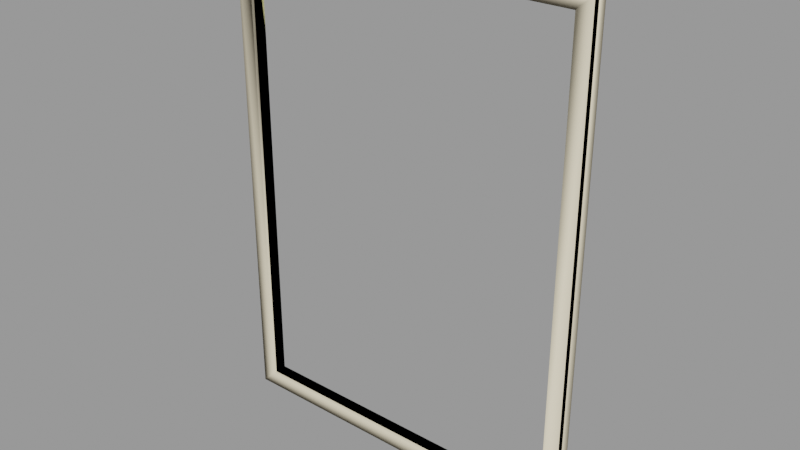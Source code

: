 # Source: window004b.blend  (saved by Blender 2.92.15; exported with 4.5.12 LTS)
import bpy
from mathutils import Matrix  # noqa: F401  (used for matrix-valued properties, if any)

bpy.ops.wm.read_factory_settings(use_empty=True)
scene = bpy.context.scene
scene.name = 'window004b.qc'

# ---- collections
col_window004b = bpy.data.collections.new('window004b'); scene.collection.children.link(col_window004b)

# ---- materials (node trees are filled in below, after node groups)
mat_window004 = bpy.data.materials.new('window004')
mat_window004.use_transparent_shadow = False
mat_window004.diffuse_color = (0.6474, 0.6944, 0.4466, 1.0)
mat_phy = bpy.data.materials.new('  phy')
mat_phy.use_transparent_shadow = False
mat_phy.diffuse_color = (0.9344, 0.8276, 0.6063, 1.0)

# ---- material node trees

# ---- meshes
me_window004b_reference = bpy.data.meshes.new('window004b_reference')
me_window004b_reference.from_pydata([(44.0, -4.5, 60.0), (0.0, -2.0, 60.0), (44.0, -2.0, 60.0), (0.0, -4.5, 60.0), (-44.0, -4.5, 60.0), (-44.0, -2.0, 60.0), (44.0, -4.5, -60.0), (44.0, -2.0, 0.0), (44.0, -2.0, -60.0), (44.0, -4.5, 0.0), (-44.0, -2.0, 0.0), (-44.0, -4.5, 0.0), (-44.0, -4.5, -60.0), (-44.0, -2.0, -60.0), (48.0, -6.0, 64.0), (44.0, -5.25, 0.0), (48.0, -6.0, 0.0), (48.0, -6.0, -64.0), (44.0, -5.25, -60.0), (0.0, -5.25, -60.0), (0.0, -6.0, -64.0), (-48.0, -6.0, -64.0), (-44.0, -5.25, -60.0), (-44.0, -5.25, 0.0), (-48.0, -6.0, 0.0), (-48.0, -6.0, 64.0), (-44.0, -5.25, 60.0), (0.0, -5.25, 60.0), (0.0, -6.0, 64.0), (44.0, -5.25, 60.0), (0.0, -4.5, -60.0), (-48.0, -4.5, -64.0), (0.0, -4.5, -64.0), (48.0, -4.5, -64.0), (0.0, -2.0, -60.0), (-48.0, -4.5, 64.0), (-48.0, -4.5, 0.0), (48.0, -4.5, 0.0), (48.0, -4.5, 64.0), (0.0, -4.5, 64.0)], [], [(0, 1, 2), (0, 3, 1), (4, 1, 3), (4, 5, 1), (6, 7, 8), (6, 9, 7), (0, 7, 9), (0, 2, 7), (4, 10, 5), (4, 11, 10), (12, 10, 11), (12, 13, 10), (14, 15, 16), (17, 16, 15), (17, 15, 18), (17, 18, 19), (17, 19, 20), (21, 20, 19), (21, 19, 22), (21, 22, 23), (21, 23, 24), (25, 24, 23), (25, 23, 26), (25, 26, 27), (25, 27, 28), (14, 28, 27), (14, 27, 29), (14, 29, 15), (0, 15, 29), (0, 9, 15), (6, 15, 9), (6, 18, 15), (6, 19, 18), (6, 30, 19), (12, 19, 30), (12, 22, 19), (31, 20, 21), (31, 32, 20), (33, 20, 32), (33, 17, 20), (12, 34, 13), (12, 30, 34), (6, 34, 30), (6, 8, 34), (12, 23, 22), (12, 11, 23), (4, 23, 11), (4, 26, 23), (35, 24, 25), (35, 36, 24), (31, 24, 36), (31, 21, 24), (33, 16, 17), (33, 37, 16), (38, 16, 37), (38, 14, 16), (4, 27, 26), (4, 3, 27), (0, 27, 3), (0, 29, 27), (38, 28, 14), (38, 39, 28), (35, 28, 39), (35, 25, 28)])
me_window004b_reference.polygons.foreach_set('use_smooth', [True] * 64)
_k = set([(0, 2), (0, 29), (4, 5), (4, 26), (6, 8), (6, 18), (12, 13), (12, 22), (14, 16), (14, 28), (14, 38), (15, 18), (15, 29), (16, 17), (16, 38), (17, 20), (17, 33), (18, 19), (19, 22), (20, 21), (20, 33), (21, 24), (21, 31), (22, 23), (23, 26), (24, 25), (24, 31), (25, 28), (25, 35), (26, 27), (27, 29), (28, 35)])
me_window004b_reference.attributes.new('sharp_edge', 'BOOLEAN', 'EDGE').data.foreach_set('value', [ (min(e.vertices), max(e.vertices)) in _k for e in me_window004b_reference.edges])
_uv = me_window004b_reference.uv_layers.new(name='UVMap')
_uv.uv.foreach_set('vector', [0.0733, 0.1682, 0.04985, 0.581, 0.04985, 0.1682, 0.0733, 0.1682, 0.0733, 0.581, 0.04985, 0.581, 0.0733, 0.9939, 0.04985, 0.581, 0.0733, 0.581, 0.0733, 0.9939, 0.04985, 0.9939, 0.04985, 0.581, 0.3153, 0.1682, 0.2981, 0.581, 0.2981, 0.1682, 0.3153, 0.1682, 0.3153, 0.581, 0.2981, 0.581, 0.3153, 0.9939, 0.2981, 0.581, 0.3153, 0.581, 0.3153, 0.9939, 0.2981, 0.9939, 0.2981, 0.581, 0.3386, 0.9939, 0.3194, 0.581, 0.3194, 0.9939, 0.3386, 0.9939, 0.3386, 0.581, 0.3194, 0.581, 0.3386, 0.1682, 0.3194, 0.581, 0.3386, 0.581, 0.3386, 0.1682, 0.3194, 0.1682, 0.3194, 0.581, 0.989, 0.9939, 0.9632, 0.581, 0.989, 0.581, 0.989, 0.1682, 0.989, 0.581, 0.9632, 0.581, 0.989, 0.1682, 0.9632, 0.581, 0.9632, 0.194, 0.989, 0.1682, 0.9632, 0.194, 0.6794, 0.194, 0.989, 0.1682, 0.6794, 0.194, 0.6794, 0.1682, 0.3698, 0.1682, 0.6794, 0.1682, 0.6794, 0.194, 0.3698, 0.1682, 0.6794, 0.194, 0.3956, 0.194, 0.3698, 0.1682, 0.3956, 0.194, 0.3956, 0.581, 0.3698, 0.1682, 0.3956, 0.581, 0.3698, 0.581, 0.3698, 0.9939, 0.3698, 0.581, 0.3956, 0.581, 0.3698, 0.9939, 0.3956, 0.581, 0.3956, 0.9681, 0.3698, 0.9939, 0.3956, 0.9681, 0.6794, 0.9681, 0.3698, 0.9939, 0.6794, 0.9681, 0.6794, 0.9939, 0.989, 0.9939, 0.6794, 0.9939, 0.6794, 0.9681, 0.989, 0.9939, 0.6794, 0.9681, 0.9632, 0.9681, 0.989, 0.9939, 0.9632, 0.9681, 0.9632, 0.581, 0.9632, 0.9681, 0.9632, 0.581, 0.9632, 0.9681, 0.9632, 0.9681, 0.9632, 0.581, 0.9632, 0.581, 0.9632, 0.194, 0.9632, 0.581, 0.9632, 0.581, 0.9632, 0.194, 0.9632, 0.194, 0.9632, 0.581, 0.9632, 0.194, 0.6794, 0.194, 0.9632, 0.194, 0.9632, 0.194, 0.6794, 0.194, 0.6794, 0.194, 0.3956, 0.194, 0.6794, 0.194, 0.6794, 0.194, 0.3956, 0.194, 0.3956, 0.194, 0.6794, 0.194, 0.07737, 0.9939, 0.09027, 0.581, 0.09027, 0.9939, 0.07737, 0.9939, 0.07737, 0.581, 0.09027, 0.581, 0.07737, 0.1682, 0.09027, 0.581, 0.07737, 0.581, 0.07737, 0.1682, 0.09027, 0.1682, 0.09027, 0.581, 0.0221, 0.9939, 0.04556, 0.581, 0.04556, 0.9939, 0.0221, 0.9939, 0.0221, 0.581, 0.04556, 0.581, 0.0221, 0.1682, 0.04556, 0.581, 0.0221, 0.581, 0.0221, 0.1682, 0.04556, 0.1682, 0.04556, 0.581, 0.3956, 0.194, 0.3956, 0.581, 0.3956, 0.194, 0.3956, 0.194, 0.3956, 0.581, 0.3956, 0.581, 0.3956, 0.9681, 0.3956, 0.581, 0.3956, 0.581, 0.3956, 0.9681, 0.3956, 0.9681, 0.3956, 0.581, 0.3436, 0.9939, 0.3533, 0.581, 0.3533, 0.9939, 0.3436, 0.9939, 0.3436, 0.581, 0.3533, 0.581, 0.3436, 0.1682, 0.3533, 0.581, 0.3436, 0.581, 0.3436, 0.1682, 0.3533, 0.1682, 0.3533, 0.581, 0.3664, 0.1682, 0.3567, 0.581, 0.3567, 0.1682, 0.3664, 0.1682, 0.3664, 0.581, 0.3567, 0.581, 0.3664, 0.9939, 0.3567, 0.581, 0.3664, 0.581, 0.3664, 0.9939, 0.3567, 0.9939, 0.3567, 0.581, 0.3956, 0.9681, 0.6794, 0.9681, 0.3956, 0.9681, 0.3956, 0.9681, 0.6794, 0.9681, 0.6794, 0.9681, 0.9632, 0.9681, 0.6794, 0.9681, 0.6794, 0.9681, 0.9632, 0.9681, 0.9632, 0.9681, 0.6794, 0.9681, 0.1081, 0.1682, 0.09518, 0.581, 0.09518, 0.1682, 0.1081, 0.1682, 0.1081, 0.581, 0.09518, 0.581, 0.1081, 0.9939, 0.09518, 0.581, 0.1081, 0.581, 0.1081, 0.9939, 0.09518, 0.9939, 0.09518, 0.581])
me_window004b_reference.materials.append(mat_window004)
me_window004b_reference.use_remesh_fix_poles = True
me_window004b_reference.use_remesh_preserve_attributes = False
me_window004b_reference.use_mirror_vertex_groups = False
me_window004b_reference.update()
me_window004b_reference.normals_split_custom_set([tuple(v) for v in zip(*[iter([-5.349e-08, 0.0, -1.0, 3.132e-10, 0.0, -1.0, -1.214e-07, 0.0, -1.0, -5.349e-08, 0.0, -1.0, -9.047e-15, 0.0, -1.0, 3.132e-10, 0.0, -1.0, 6.184e-08, 0.0, -1.0, 3.132e-10, 0.0, -1.0, -9.047e-15, 0.0, -1.0, 6.184e-08, 0.0, -1.0, 1.387e-07, 0.0, -1.0, 3.132e-10, 0.0, -1.0, -1.0, 0.0, 0.0, -1.0, 0.0, 0.0, -1.0, 0.0, 0.0, -1.0, 0.0, 0.0, -1.0, 0.0, 0.0, -1.0, 0.0, 0.0, -1.0, 0.0, 0.0, -1.0, 0.0, 0.0, -1.0, 0.0, 0.0, -1.0, 0.0, 0.0, -1.0, 0.0, 0.0, -1.0, 0.0, 0.0, 1.0, 0.0, 0.0, 1.0, 0.0, 0.0, 1.0, 0.0, 0.0, 1.0, 0.0, 0.0, 1.0, 0.0, 0.0, 1.0, 0.0, 0.0, 1.0, 0.0, 0.0, 1.0, 0.0, 0.0, 1.0, 0.0, 0.0, 1.0, 0.0, 0.0, 1.0, 0.0, 0.0, 1.0, 0.0, 0.0, -0.09294, -0.9913, -0.09294, -0.1843, -0.9829, -4.406e-08, -0.1843, -0.9829, -4.394e-08, -0.09294, -0.9913, 0.09294, -0.1843, -0.9829, -4.394e-08, -0.1843, -0.9829, -4.406e-08, -0.09294, -0.9913, 0.09294, -0.1843, -0.9829, -4.406e-08, -0.09294, -0.9913, 0.09294, -0.09294, -0.9913, 0.09294, -0.09294, -0.9913, 0.09294, 3.925e-08, -0.9829, 0.1843, -0.09294, -0.9913, 0.09294, 3.925e-08, -0.9829, 0.1843, 3.906e-08, -0.9829, 0.1843, 0.09294, -0.9913, 0.09294, 3.906e-08, -0.9829, 0.1843, 3.925e-08, -0.9829, 0.1843, 0.09294, -0.9913, 0.09294, 3.925e-08, -0.9829, 0.1843, 0.09294, -0.9913, 0.09294, 0.09294, -0.9913, 0.09294, 0.09294, -0.9913, 0.09294, 0.1843, -0.9829, -4.406e-08, 0.09294, -0.9913, 0.09294, 0.1843, -0.9829, -4.406e-08, 0.1843, -0.9829, -4.394e-08, 0.09294, -0.9913, -0.09294, 0.1843, -0.9829, -4.394e-08, 0.1843, -0.9829, -4.406e-08, 0.09294, -0.9913, -0.09294, 0.1843, -0.9829, -4.406e-08, 0.09294, -0.9913, -0.09294, 0.09294, -0.9913, -0.09294, 0.09294, -0.9913, -0.09294, 3.925e-08, -0.9829, -0.1843, 0.09294, -0.9913, -0.09294, 3.925e-08, -0.9829, -0.1843, 3.906e-08, -0.9829, -0.1843, -0.09294, -0.9913, -0.09294, 3.906e-08, -0.9829, -0.1843, 3.925e-08, -0.9829, -0.1843, -0.09294, -0.9913, -0.09294, 3.925e-08, -0.9829, -0.1843, -0.09294, -0.9913, -0.09294, -0.09294, -0.9913, -0.09294, -0.09294, -0.9913, -0.09294, -0.1843, -0.9829, -4.406e-08, -1.0, 0.0, 0.0, -1.0, 0.0, 0.0, -1.0, 0.0, 0.0, -1.0, 0.0, 0.0, -1.0, 0.0, 0.0, -1.0, 0.0, 0.0, -1.0, 0.0, 0.0, -1.0, 0.0, 0.0, -1.0, 0.0, 0.0, -1.0, 0.0, 0.0, -1.0, 0.0, 0.0, -1.0, 0.0, 0.0, 1.379e-07, 0.0, 1.0, 0.0, 0.0, 1.0, 0.0, 0.0, 1.0, 1.379e-07, 0.0, 1.0, 0.0, 0.0, 1.0, 0.0, 0.0, 1.0, 4.178e-09, 0.0, 1.0, 0.0, 0.0, 1.0, 0.0, 0.0, 1.0, 4.178e-09, 0.0, 1.0, 0.0, 0.0, 1.0, 0.0, 0.0, 1.0, 0.0, 0.0, -1.0, 0.0, 0.0, -1.0, 0.0, 0.0, -1.0, 0.0, 0.0, -1.0, 0.0, 0.0, -1.0, 0.0, 0.0, -1.0, 0.0, 0.0, -1.0, 0.0, 0.0, -1.0, 0.0, 0.0, -1.0, 0.0, 0.0, -1.0, 0.0, 0.0, -1.0, 0.0, 0.0, -1.0, 4.178e-09, 0.0, 1.0, 5.324e-09, 0.0, 1.0, 8.67e-09, 0.0, 1.0, 4.178e-09, 0.0, 1.0, 0.0, 0.0, 1.0, 5.324e-09, 0.0, 1.0, 1.379e-07, 0.0, 1.0, 5.324e-09, 0.0, 1.0, 0.0, 0.0, 1.0, 1.379e-07, 0.0, 1.0, 2.861e-07, 0.0, 1.0, 5.324e-09, 0.0, 1.0, 1.0, 0.0, 0.0, 1.0, 0.0, 0.0, 1.0, 0.0, 0.0, 1.0, 0.0, 0.0, 1.0, 0.0, 0.0, 1.0, 0.0, 0.0, 1.0, 0.0, 0.0, 1.0, 0.0, 0.0, 1.0, 0.0, 0.0, 1.0, 0.0, 0.0, 1.0, 0.0, 0.0, 1.0, 0.0, 0.0, -1.0, 0.0, 0.0, -1.0, 0.0, 0.0, -1.0, 0.0, 0.0, -1.0, 0.0, 0.0, -1.0, 0.0, 0.0, -1.0, 0.0, 0.0, -1.0, 0.0, 0.0, -1.0, 0.0, 0.0, -1.0, 0.0, 0.0, -1.0, 0.0, 0.0, -1.0, 0.0, 0.0, -1.0, 0.0, 0.0, 1.0, 0.0, 0.0, 1.0, 0.0, 0.0, 1.0, 0.0, 0.0, 1.0, 0.0, 0.0, 1.0, 0.0, 0.0, 1.0, 0.0, 0.0, 1.0, 0.0, 0.0, 1.0, 0.0, 0.0, 1.0, 0.0, 0.0, 1.0, 0.0, 0.0, 1.0, 0.0, 0.0, 1.0, 0.0, 0.0, 6.184e-08, 0.0, -1.0, 0.0, 0.0, -1.0, 0.0, 0.0, -1.0, 6.184e-08, 0.0, -1.0, -9.047e-15, 0.0, -1.0, 0.0, 0.0, -1.0, -5.349e-08, 0.0, -1.0, 0.0, 0.0, -1.0, -9.047e-15, 0.0, -1.0, -5.349e-08, 0.0, -1.0, 0.0, 0.0, -1.0, 0.0, 0.0, -1.0, 0.0, 0.0, 1.0, 0.0, 0.0, 1.0, 0.0, 0.0, 1.0, 0.0, 0.0, 1.0, 0.0, 0.0, 1.0, 0.0, 0.0, 1.0, 0.0, 0.0, 1.0, 0.0, 0.0, 1.0, 0.0, 0.0, 1.0, 0.0, 0.0, 1.0, 0.0, 0.0, 1.0, 0.0, 0.0, 1.0])] * 3)])
me_window004b_physics = bpy.data.meshes.new('window004b_physics')
me_window004b_physics.from_pydata([(44.0, -6.0, 60.0), (48.0, -6.0, 64.0), (44.0, -2.0, 60.0), (48.0, -2.0, 64.0), (44.0, -6.0, -60.0), (44.0, -2.0, -60.0), (48.0, -2.0, -64.0), (48.0, -6.0, -64.0), (-44.0, -6.0, -60.0), (-48.0, -6.0, -64.0), (-44.0, -2.0, -60.0), (-48.0, -2.0, -64.0), (-44.0, -6.0, 60.0), (-44.0, -2.0, 60.0), (-48.0, -6.0, 64.0), (-48.0, -2.0, 64.0), (44.0, -6.0, 60.0), (44.0, -2.0, 60.0), (48.0, -6.0, 64.0), (-48.0, -6.0, 64.0), (-48.0, -2.0, 64.0), (48.0, -2.0, -64.0), (48.0, -6.0, -64.0), (-48.0, -2.0, -64.0)], [], [(0, 1, 2), (1, 3, 2), (0, 2, 4), (4, 2, 5), (5, 2, 6), (6, 2, 3), (4, 1, 0), (4, 7, 1), (4, 5, 7), (7, 5, 6), (1, 6, 3), (1, 7, 6), (8, 9, 10), (10, 9, 11), (10, 12, 8), (10, 13, 12), (12, 14, 8), (14, 9, 8), (10, 11, 13), (13, 11, 15), (13, 14, 12), (13, 15, 14), (11, 9, 15), (15, 9, 14), (16, 17, 18), (18, 17, 3), (16, 12, 13), (16, 13, 17), (16, 19, 12), (16, 18, 19), (13, 20, 17), (17, 20, 3), (20, 13, 12), (3, 20, 18), (20, 19, 18), (20, 12, 19), (21, 5, 22), (5, 4, 22), (5, 10, 4), (10, 8, 4), (5, 21, 10), (10, 21, 23), (10, 23, 8), (23, 9, 8), (4, 9, 22), (8, 9, 4), (9, 23, 21), (22, 9, 21)])
me_window004b_physics.polygons.foreach_set('use_smooth', [True] * 48)
_uv = me_window004b_physics.uv_layers.new(name='UVMap')
_uv.uv.foreach_set('vector', [0.0, 0.0, 0.0, 0.0, 0.0, 0.0, 0.0, 0.0, 0.0, 0.0, 0.0, 0.0, 0.0, 0.0, 0.0, 0.0, 0.0, 0.0, 0.0, 0.0, 0.0, 0.0, 0.0, 0.0, 0.0, 0.0, 0.0, 0.0, 0.0, 0.0, 0.0, 0.0, 0.0, 0.0, 0.0, 0.0, 0.0, 0.0, 0.0, 0.0, 0.0, 0.0, 0.0, 0.0, 0.0, 0.0, 0.0, 0.0, 0.0, 0.0, 0.0, 0.0, 0.0, 0.0, 0.0, 0.0, 0.0, 0.0, 0.0, 0.0, 0.0, 0.0, 0.0, 0.0, 0.0, 0.0, 0.0, 0.0, 0.0, 0.0, 0.0, 0.0, 0.0, 0.0, 0.0, 0.0, 0.0, 0.0, 0.0, 0.0, 0.0, 0.0, 0.0, 0.0, 0.0, 0.0, 0.0, 0.0, 0.0, 0.0, 0.0, 0.0, 0.0, 0.0, 0.0, 0.0, 0.0, 0.0, 0.0, 0.0, 0.0, 0.0, 0.0, 0.0, 0.0, 0.0, 0.0, 0.0, 0.0, 0.0, 0.0, 0.0, 0.0, 0.0, 0.0, 0.0, 0.0, 0.0, 0.0, 0.0, 0.0, 0.0, 0.0, 0.0, 0.0, 0.0, 0.0, 0.0, 0.0, 0.0, 0.0, 0.0, 0.0, 0.0, 0.0, 0.0, 0.0, 0.0, 0.0, 0.0, 0.0, 0.0, 0.0, 0.0, 0.0, 0.0, 0.0, 0.0, 0.0, 0.0, 0.0, 0.0, 0.0, 0.0, 0.0, 0.0, 0.0, 0.0, 0.0, 0.0, 0.0, 0.0, 0.0, 0.0, 0.0, 0.0, 0.0, 0.0, 0.0, 0.0, 0.0, 0.0, 0.0, 0.0, 0.0, 0.0, 0.0, 0.0, 0.0, 0.0, 0.0, 0.0, 0.0, 0.0, 0.0, 0.0, 0.0, 0.0, 0.0, 0.0, 0.0, 0.0, 0.0, 0.0, 0.0, 0.0, 0.0, 0.0, 0.0, 0.0, 0.0, 0.0, 0.0, 0.0, 0.0, 0.0, 0.0, 0.0, 0.0, 0.0, 0.0, 0.0, 0.0, 0.0, 0.0, 0.0, 0.0, 0.0, 0.0, 0.0, 0.0, 0.0, 0.0, 0.0, 0.0, 0.0, 0.0, 0.0, 0.0, 0.0, 0.0, 0.0, 0.0, 0.0, 0.0, 0.0, 0.0, 0.0, 0.0, 0.0, 0.0, 0.0, 0.0, 0.0, 0.0, 0.0, 0.0, 0.0, 0.0, 0.0, 0.0, 0.0, 0.0, 0.0, 0.0, 0.0, 0.0, 0.0, 0.0, 0.0, 0.0, 0.0, 0.0, 0.0, 0.0, 0.0, 0.0, 0.0, 0.0, 0.0, 0.0, 0.0, 0.0, 0.0, 0.0, 0.0, 0.0, 0.0, 0.0, 0.0, 0.0, 0.0, 0.0, 0.0, 0.0, 0.0, 0.0, 0.0])
me_window004b_physics.materials.append(mat_phy)
me_window004b_physics.use_remesh_fix_poles = True
me_window004b_physics.use_remesh_preserve_attributes = False
me_window004b_physics.use_mirror_vertex_groups = False
me_window004b_physics.update()
me_window004b_physics.normals_split_custom_set([tuple(v) for v in zip(*[iter([0.6953, -0.02313, -0.7184, 0.7069, -0.02276, 0.707, -0.7069, -0.0228, -0.7069, 0.7069, -0.02276, 0.707, -0.7181, -0.02236, 0.6956, -0.7069, -0.0228, -0.7069, 0.6953, -0.02313, -0.7184, -0.7069, -0.0228, -0.7069, 0.7128, 0.01143, -0.7012, 0.7128, 0.01143, -0.7012, -0.7069, -0.0228, -0.7069, -0.6832, 0.04552, -0.7288, -0.6832, 0.04552, -0.7288, -0.7069, -0.0228, -0.7069, -0.7014, 0.01134, 0.7127, -0.7014, 0.01134, 0.7127, -0.7069, -0.0228, -0.7069, -0.7181, -0.02236, 0.6956, 0.7128, 0.01143, -0.7012, 0.7069, -0.02276, 0.707, 0.6953, -0.02313, -0.7184, 0.7128, 0.01143, -0.7012, 0.7288, 0.04553, 0.6832, 0.7069, -0.02276, 0.707, 0.7128, 0.01143, -0.7012, -0.6832, 0.04552, -0.7288, 0.7288, 0.04553, 0.6832, 0.7288, 0.04553, 0.6832, -0.6832, 0.04552, -0.7288, -0.7014, 0.01134, 0.7127, 0.7069, -0.02276, 0.707, -0.7014, 0.01134, 0.7127, -0.7181, -0.02236, 0.6956, 0.7069, -0.02276, 0.707, 0.7288, 0.04553, 0.6832, -0.7014, 0.01134, 0.7127, 0.8943, 0.01437, 0.4472, 0.4584, 0.02867, -0.8883, -0.4354, 0.029, 0.8998, -0.4354, 0.029, 0.8998, 0.4584, 0.02867, -0.8883, -0.8943, 0.01444, -0.4472, -0.4354, 0.029, 0.8998, 0.4413, -0.01466, 0.8972, 0.8943, 0.01441, 0.4472, -0.4354, 0.029, 0.8998, -0.8882, -0.02864, 0.4585, 0.4413, -0.01466, 0.8972, 0.4413, -0.01466, 0.8972, 0.8998, -0.02894, -0.4353, 0.8943, 0.01441, 0.4472, 0.8998, -0.02894, -0.4353, 0.4584, 0.02867, -0.8883, 0.8943, 0.01441, 0.4472, -0.4354, 0.029, 0.8998, -0.8943, 0.01444, -0.4472, -0.8882, -0.02864, 0.4585, -0.8882, -0.02864, 0.4585, -0.8943, 0.01444, -0.4472, -0.4528, -0.01413, -0.8915, -0.8882, -0.02864, 0.4585, 0.8998, -0.02894, -0.4353, 0.4413, -0.01466, 0.8972, -0.8882, -0.02864, 0.4585, -0.4528, -0.01413, -0.8915, 0.8998, -0.02894, -0.4353, -0.8943, 0.01444, -0.4472, 0.4584, 0.02867, -0.8883, -0.4528, -0.01413, -0.8915, -0.4528, -0.01413, -0.8915, 0.4584, 0.02867, -0.8883, 0.8998, -0.02894, -0.4353, 0.7147, 0.6992, 0.01552, -0.8859, 0.4623, 0.03859, 0.4622, -0.8859, 0.03848, 0.4622, -0.8859, 0.03848, -0.8859, 0.4623, 0.03859, -0.7216, -0.6916, 0.0301, 0.7147, 0.6992, 0.01552, 0.6744, 0.7358, -0.06136, -0.4391, 0.8982, -0.01995, 0.7147, 0.6992, 0.01552, -0.4391, 0.8982, -0.01995, -0.8859, 0.4623, 0.03859, 0.7147, 0.6992, 0.01552, 0.8943, -0.4471, -0.01944, 0.6744, 0.7358, -0.06136, 0.7147, 0.6992, 0.01552, 0.4622, -0.8859, 0.03848, 0.8943, -0.4471, -0.01944, -0.4391, 0.8982, -0.01995, -0.7068, -0.7068, -0.03062, -0.8859, 0.4623, 0.03859, -0.8859, 0.4623, 0.03859, -0.7068, -0.7068, -0.03062, -0.7216, -0.6916, 0.0301, -0.7068, -0.7068, -0.03062, -0.4391, 0.8982, -0.01995, 0.6744, 0.7358, -0.06136, -0.7216, -0.6916, 0.0301, -0.7068, -0.7068, -0.03062, 0.4622, -0.8859, 0.03848, -0.7068, -0.7068, -0.03062, 0.8943, -0.4471, -0.01944, 0.4622, -0.8859, 0.03848, -0.7068, -0.7068, -0.03062, 0.6744, 0.7358, -0.06136, 0.8943, -0.4471, -0.01944, -0.6994, 0.7146, 0.01522, -0.6744, -0.7358, 0.06136, 0.7358, 0.6744, 0.0614, -0.6744, -0.7358, 0.06136, 0.7148, -0.6992, 0.01558, 0.7358, 0.6744, 0.0614, -0.6744, -0.7358, 0.06136, -0.7147, -0.6992, -0.01552, 0.7148, -0.6992, 0.01558, -0.7147, -0.6992, -0.01552, 0.6745, -0.7357, -0.06128, 0.7148, -0.6992, 0.01558, -0.6744, -0.7358, 0.06136, -0.6994, 0.7146, 0.01522, -0.7147, -0.6992, -0.01552, -0.7147, -0.6992, -0.01552, -0.6994, 0.7146, 0.01522, -0.7358, 0.6745, -0.06128, -0.7147, -0.6992, -0.01552, -0.7358, 0.6745, -0.06128, 0.6745, -0.7357, -0.06135, -0.7358, 0.6745, -0.06128, 0.6993, 0.7146, -0.01527, 0.6745, -0.7357, -0.06135, 0.7148, -0.6992, 0.01558, 0.6993, 0.7146, -0.01527, 0.7358, 0.6744, 0.0614, 0.6745, -0.7357, -0.06128, 0.6993, 0.7146, -0.01527, 0.7148, -0.6992, 0.01558, 0.6993, 0.7146, -0.01527, -0.7358, 0.6745, -0.06128, -0.6994, 0.7146, 0.01522, 0.7358, 0.6744, 0.0614, 0.6993, 0.7146, -0.01527, -0.6994, 0.7146, 0.01522])] * 3)])
arm_window004b_qc_skeleton = bpy.data.armatures.new('window004b.qc_skeleton')  # bones are not reproduced

# ---- objects
ob_window004b_qc_skeleton = bpy.data.objects.new('window004b.qc_skeleton', arm_window004b_qc_skeleton)
ob_window004b_reference = bpy.data.objects.new('window004b_reference', me_window004b_reference)
ob_window004b_physics = bpy.data.objects.new('window004b_physics', me_window004b_physics)

# ---- transforms, parenting, visibility, modifiers, constraints
ob_window004b_qc_skeleton.location = (0.0, 0.0, 0.0)
ob_window004b_qc_skeleton.show_in_front = True
ob_window004b_qc_skeleton.lineart.crease_threshold = 0.0
ob_window004b_reference.parent = ob_window004b_qc_skeleton
ob_window004b_reference.location = (0.0, 0.0, 0.0)
ob_window004b_reference.lineart.crease_threshold = 0.0
_vg = ob_window004b_reference.vertex_groups.new(name='static_prop')
_vg.add([0, 1, 2, 3, 4, 5, 6, 7, 8, 9, 10, 11, 12, 13, 14, 15, 16, 17, 18, 19, 20, 21, 22, 23, 24, 25, 26, 27, 28, 29, 30, 31, 32, 33, 34, 35, 36, 37, 38, 39], 1.0, 'REPLACE')
_m = ob_window004b_reference.modifiers.new('Armature', 'ARMATURE')
_m.object = ob_window004b_qc_skeleton
ob_window004b_physics.parent = ob_window004b_qc_skeleton
ob_window004b_physics.location = (0.0, 0.0, 0.0)
ob_window004b_physics.display_type = 'SOLID'
ob_window004b_physics.show_wire = True
ob_window004b_physics.lineart.crease_threshold = 0.0
_vg = ob_window004b_physics.vertex_groups.new(name='static_prop')
_vg.add([0, 1, 2, 3, 4, 5, 6, 7, 8, 9, 10, 11, 12, 13, 14, 15, 16, 17, 18, 19, 20, 21, 22, 23], 1.0, 'REPLACE')
_m = ob_window004b_physics.modifiers.new('Armature', 'ARMATURE')
_m.object = ob_window004b_qc_skeleton

# ---- collection membership
scene.collection.objects.link(ob_window004b_qc_skeleton)
scene.collection.objects.link(ob_window004b_reference)
scene.collection.objects.link(ob_window004b_physics)
col_window004b.objects.link(ob_window004b_qc_skeleton)
col_window004b.objects.link(ob_window004b_reference)
col_window004b.objects.link(ob_window004b_physics)

# ---- scene / render settings (as saved in the file)
scene.frame_start = 1; scene.frame_end = 250; scene.frame_set(0)
scene.render.engine = 'BLENDER_EEVEE_NEXT'
scene.cycles.use_denoising = False
scene.cycles.samples = 128
scene.cycles.sampling_pattern = 'TABULATED_SOBOL'
scene.cycles.use_adaptive_sampling = False
scene.cycles.use_light_tree = False
scene.view_settings.view_transform = 'Filmic'
bpy.context.view_layer.update()

# ---- added for rendering (the .blend has no active camera and no usable light): camera, sun + grey world if the file has none
cam_auto = bpy.data.cameras.new('AutoCamera')
cam_auto.lens = 50.0
cam_auto.sensor_width = 36.0
cam_auto.clip_end = 2598.83
ob_auto_camera = bpy.data.objects.new('AutoCamera', cam_auto)
scene.collection.objects.link(ob_auto_camera)
ob_auto_camera.location = (148.082, -181.699, 118.466)
ob_auto_camera.rotation_euler = (1.09748, -7.21219e-08, 0.694738)
scene.camera = ob_auto_camera
light_auto_sun = bpy.data.lights.new('AutoSun', 'SUN')
light_auto_sun.energy = 3.0
light_auto_sun.angle = 0.0523599
ob_auto_sun = bpy.data.objects.new('AutoSun', light_auto_sun)
scene.collection.objects.link(ob_auto_sun)
ob_auto_sun.rotation_euler = (0.872665, 0.174533, 0.523599)
if scene.world is None:
    world_auto = bpy.data.worlds.new('AutoWorld')
    world_auto.color = (0.3, 0.3, 0.3)
    scene.world = world_auto
bpy.context.view_layer.update()
